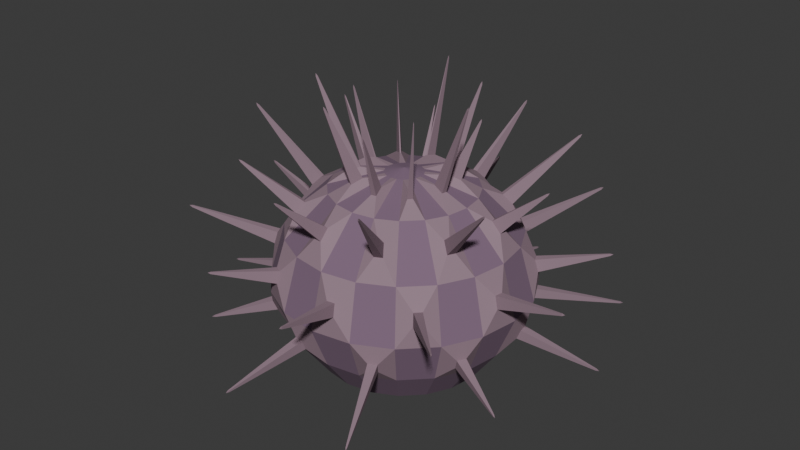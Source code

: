 # Source: source.blend  (saved by Blender 4.3.34; exported with 4.5.12 LTS)
import bpy
from mathutils import Matrix  # noqa: F401  (used for matrix-valued properties, if any)

bpy.ops.wm.read_factory_settings(use_empty=True)
scene = bpy.context.scene
scene.name = 'Scene'

# ---- collections
col_collection = bpy.data.collections.new('Collection'); scene.collection.children.link(col_collection)

# ---- materials (node trees are filled in below, after node groups)
mat_testmutedplum = bpy.data.materials.new('TestMutedPlum')
mat_testmutedplum.diffuse_color = (0.21, 0.13, 0.2, 1.0)
mat_slenderspinesbrownplum = bpy.data.materials.new('SlenderSpinesBrownPlum')
mat_slenderspinesbrownplum.diffuse_color = (0.3, 0.2, 0.25, 1.0)
mat_oralundersidemuted = bpy.data.materials.new('OralUndersideMuted')
mat_oralundersidemuted.diffuse_color = (0.35, 0.25, 0.3, 1.0)
mat_smalloralcavitydark = bpy.data.materials.new('SmallOralCavityDark')
mat_smalloralcavitydark.diffuse_color = (0.075, 0.042, 0.063, 1.0)

# ---- material node trees
mat_testmutedplum.use_nodes = True; mat_testmutedplum.node_tree.nodes.clear()
_N = mat_testmutedplum.node_tree.nodes; _L = mat_testmutedplum.node_tree.links
n0 = _N.new('ShaderNodeBsdfPrincipled'); n0.name = 'Principled BSDF'; n0.location = (10, 300)
n0.inputs[0].default_value = (0.21, 0.13, 0.2, 1.0)
n0.inputs[2].default_value = 0.94
n1 = _N.new('ShaderNodeOutputMaterial'); n1.name = 'Material Output'; n1.location = (300, 300)
_L.new(n0.outputs[0], n1.inputs[0])
n1.is_active_output = True
mat_slenderspinesbrownplum.use_nodes = True; mat_slenderspinesbrownplum.node_tree.nodes.clear()
_N = mat_slenderspinesbrownplum.node_tree.nodes; _L = mat_slenderspinesbrownplum.node_tree.links
n0 = _N.new('ShaderNodeBsdfPrincipled'); n0.name = 'Principled BSDF'; n0.location = (10, 300)
n0.inputs[0].default_value = (0.3, 0.2, 0.25, 1.0)
n0.inputs[2].default_value = 0.91
n1 = _N.new('ShaderNodeOutputMaterial'); n1.name = 'Material Output'; n1.location = (300, 300)
_L.new(n0.outputs[0], n1.inputs[0])
n1.is_active_output = True
mat_oralundersidemuted.use_nodes = True; mat_oralundersidemuted.node_tree.nodes.clear()
_N = mat_oralundersidemuted.node_tree.nodes; _L = mat_oralundersidemuted.node_tree.links
n0 = _N.new('ShaderNodeBsdfPrincipled'); n0.name = 'Principled BSDF'; n0.location = (10, 300)
n0.inputs[0].default_value = (0.35, 0.25, 0.3, 1.0)
n0.inputs[2].default_value = 0.95
n1 = _N.new('ShaderNodeOutputMaterial'); n1.name = 'Material Output'; n1.location = (300, 300)
_L.new(n0.outputs[0], n1.inputs[0])
n1.is_active_output = True
mat_smalloralcavitydark.use_nodes = True; mat_smalloralcavitydark.node_tree.nodes.clear()
_N = mat_smalloralcavitydark.node_tree.nodes; _L = mat_smalloralcavitydark.node_tree.links
n0 = _N.new('ShaderNodeBsdfPrincipled'); n0.name = 'Principled BSDF'; n0.location = (10, 300)
n0.inputs[0].default_value = (0.075, 0.042, 0.063, 1.0)
n0.inputs[2].default_value = 0.97
n1 = _N.new('ShaderNodeOutputMaterial'); n1.name = 'Material Output'; n1.location = (300, 300)
_L.new(n0.outputs[0], n1.inputs[0])
n1.is_active_output = True

# ---- world
world_world = bpy.data.worlds.new('World'); scene.world = world_world
world_world.use_nodes = True; world_world.node_tree.nodes.clear()
_N = world_world.node_tree.nodes; _L = world_world.node_tree.links
n0 = _N.new('ShaderNodeOutputWorld'); n0.name = 'World Output'; n0.location = (300, 300)
n1 = _N.new('ShaderNodeBackground'); n1.name = 'Background'; n1.location = (10, 300)
n1.inputs[0].default_value = (0.05088, 0.05088, 0.05088, 1.0)
_L.new(n1.outputs[0], n0.inputs[0])
n0.is_active_output = True
world_world.color = (0.05088, 0.05088, 0.05088)
world_world.sun_shadow_jitter_overblur = 0.0

# ---- meshes
me_wholeroundedtestoralrecessandradialspines = bpy.data.meshes.new('WholeRoundedTestOralRecessAndRadialSpines')
me_wholeroundedtestoralrecessandradialspines.from_pydata([(0.1209, 0.003784, 0.0), (0.1155, 0.03778, 0.0), (0.2201, 0.07177, 0.025), (0.2309, 0.003784, 0.025), (0.09985, 0.06844, 0.0), (0.1888, 0.1331, 0.025), (0.07552, 0.09278, 0.0), (0.1402, 0.1818, 0.025), (0.04485, 0.1084, 0.0), (0.07884, 0.213, 0.025), (0.01086, 0.1138, 0.0), (0.01086, 0.2238, 0.025), (-0.02313, 0.1084, 0.0), (-0.05712, 0.213, 0.025), (-0.0538, 0.09278, 0.0), (-0.1185, 0.1818, 0.025), (-0.07813, 0.06844, 0.0), (-0.1671, 0.1331, 0.025), (-0.09376, 0.03778, 0.0), (-0.1984, 0.07177, 0.025), (-0.09914, 0.003784, 0.0), (-0.2091, 0.003784, 0.025), (-0.09376, -0.03021, 0.0), (-0.1984, -0.0642, 0.025), (-0.07813, -0.06087, 0.0), (-0.1671, -0.1255, 0.025), (-0.0538, -0.08521, 0.0), (-0.1185, -0.1742, 0.025), (-0.02313, -0.1008, 0.0), (-0.05712, -0.2054, 0.025), (0.01086, -0.1062, 0.0), (0.01086, -0.2162, 0.025), (0.04485, -0.1008, 0.0), (0.07884, -0.2054, 0.025), (0.07552, -0.08521, 0.0), (0.1402, -0.1742, 0.025), (0.09985, -0.06087, 0.0), (0.1888, -0.1255, 0.025), (0.1155, -0.03021, 0.0), (0.2201, -0.0642, 0.025), (0.2867, 0.0934, 0.12), (0.3009, 0.003784, 0.12), (0.2455, 0.1742, 0.12), (0.1813, 0.2384, 0.12), (0.1005, 0.2796, 0.12), (0.01086, 0.2938, 0.12), (-0.07875, 0.2796, 0.12), (-0.1596, 0.2384, 0.12), (-0.2238, 0.1742, 0.12), (-0.2649, 0.0934, 0.12), (-0.2791, 0.003784, 0.12), (-0.2649, -0.08583, 0.12), (-0.2238, -0.1667, 0.12), (-0.1596, -0.2308, 0.12), (-0.07875, -0.272, 0.12), (0.01086, -0.2862, 0.12), (0.1005, -0.272, 0.12), (0.1813, -0.2308, 0.12), (0.2455, -0.1667, 0.12), (0.2867, -0.08583, 0.12), (0.3284, 0.06463, 0.1627), (0.3316, 0.04402, 0.1627), (0.3342, 0.1089, 0.24), (0.3393, 0.06819, 0.1903), (0.3509, 0.003784, 0.24), (0.3431, 0.04402, 0.1903), (0.4642, 0.08018, 0.1441), (0.4656, 0.07122, 0.1441), (0.469, 0.08173, 0.1561), (0.4706, 0.07122, 0.1561), (0.5302, 0.08765, 0.1352), (0.5307, 0.08451, 0.1352), (0.5319, 0.08819, 0.1394), (0.5325, 0.08451, 0.1394), (0.5391, 0.08744, 0.1357), (0.2859, 0.2036, 0.24), (0.2319, 0.2396, 0.1627), (0.2467, 0.2249, 0.1627), (0.2107, 0.2789, 0.24), (0.2387, 0.2489, 0.1903), (0.256, 0.2316, 0.1903), (0.3538, 0.3532, 0.1382), (0.3603, 0.3468, 0.1382), (0.3568, 0.3572, 0.1502), (0.3643, 0.3497, 0.1502), (0.4119, 0.4071, 0.1267), (0.4141, 0.4048, 0.1267), (0.4129, 0.4085, 0.1309), (0.4156, 0.4058, 0.1309), (0.4192, 0.4121, 0.1273), (0.1159, 0.3271, 0.24), (0.0511, 0.3245, 0.1627), (0.07171, 0.3213, 0.1627), (0.01086, 0.3438, 0.24), (0.0511, 0.336, 0.1903), (0.07526, 0.3322, 0.1903), (0.0759, 0.4434, 0.1471), (0.08486, 0.442, 0.1471), (0.0759, 0.4484, 0.1591), (0.08641, 0.4468, 0.1591), (0.08817, 0.502, 0.1395), (0.0913, 0.5015, 0.1395), (0.08817, 0.5038, 0.1437), (0.09184, 0.5032, 0.1437), (0.0911, 0.5104, 0.14), (-0.0942, 0.3271, 0.24), (-0.1451, 0.2869, 0.1627), (-0.1265, 0.2964, 0.1627), (-0.189, 0.2789, 0.24), (-0.1519, 0.2962, 0.1903), (-0.1301, 0.3073, 0.1903), (-0.1919, 0.3917, 0.1484), (-0.1838, 0.3958, 0.1484), (-0.1948, 0.3958, 0.1604), (-0.1854, 0.4006, 0.1604), (-0.2151, 0.4438, 0.1414), (-0.2123, 0.4452, 0.1414), (-0.2161, 0.4452, 0.1456), (-0.2128, 0.4469, 0.1456), (-0.2176, 0.4522, 0.1419), (-0.2642, 0.2036, 0.24), (-0.2818, 0.1412, 0.1627), (-0.2723, 0.1598, 0.1627), (-0.3125, 0.1089, 0.24), (-0.2927, 0.1447, 0.1903), (-0.2816, 0.1665, 0.1903), (-0.4245, 0.2205, 0.1388), (-0.4204, 0.2286, 0.1388), (-0.4293, 0.2221, 0.1508), (-0.4244, 0.2315, 0.1508), (-0.4924, 0.2585, 0.1276), (-0.491, 0.2613, 0.1276), (-0.4941, 0.259, 0.1318), (-0.4924, 0.2623, 0.1318), (-0.4995, 0.2638, 0.1282), (-0.3291, 0.003784, 0.24), (-0.3066, -0.05707, 0.1627), (-0.3099, -0.03645, 0.1627), (-0.3125, -0.1013, 0.24), (-0.3176, -0.06062, 0.1903), (-0.3214, -0.03645, 0.1903), (-0.4508, -0.07392, 0.1424), (-0.4522, -0.06496, 0.1424), (-0.4555, -0.07547, 0.1544), (-0.4572, -0.06496, 0.1544), (-0.5203, -0.08195, 0.1328), (-0.5208, -0.07882, 0.1328), (-0.522, -0.08249, 0.137), (-0.5226, -0.07882, 0.137), (-0.5292, -0.08175, 0.1333), (-0.2642, -0.1961, 0.24), (-0.2102, -0.2321, 0.1627), (-0.225, -0.2173, 0.1627), (-0.189, -0.2713, 0.24), (-0.217, -0.2414, 0.1903), (-0.2343, -0.2241, 0.1903), (-0.2892, -0.3026, 0.1502), (-0.2956, -0.2962, 0.1502), (-0.2921, -0.3067, 0.1622), (-0.2996, -0.2992, 0.1622), (-0.3288, -0.3381, 0.1439), (-0.331, -0.3359, 0.1439), (-0.3298, -0.3395, 0.1481), (-0.3325, -0.3369, 0.1481), (-0.3361, -0.3432, 0.1445), (-0.0942, -0.3196, 0.24), (-0.02938, -0.317, 0.1627), (-0.04999, -0.3137, 0.1627), (0.01086, -0.3362, 0.24), (-0.02938, -0.3285, 0.1903), (-0.05354, -0.3246, 0.1903), (-0.05774, -0.4583, 0.1426), (-0.0667, -0.4569, 0.1426), (-0.05774, -0.4633, 0.1546), (-0.06825, -0.4617, 0.1546), (-0.07153, -0.5266, 0.1331), (-0.07467, -0.5261, 0.1331), (-0.07153, -0.5283, 0.1373), (-0.07521, -0.5277, 0.1373), (-0.07446, -0.5349, 0.1336), (0.1159, -0.3196, 0.24), (0.1668, -0.2794, 0.1627), (0.1482, -0.2888, 0.1627), (0.2107, -0.2713, 0.24), (0.1736, -0.2887, 0.1903), (0.1518, -0.2998, 0.1903), (0.2359, -0.4279, 0.1387), (0.2278, -0.432, 0.1387), (0.2388, -0.4319, 0.1507), (0.2294, -0.4368, 0.1507), (0.2687, -0.4987, 0.1275), (0.2658, -0.5001, 0.1275), (0.2697, -0.5001, 0.1317), (0.2664, -0.5018, 0.1317), (0.2712, -0.5072, 0.1281), (0.2859, -0.1961, 0.24), (0.3035, -0.1336, 0.1627), (0.294, -0.1522, 0.1627), (0.3342, -0.1013, 0.24), (0.3144, -0.1372, 0.1903), (0.3033, -0.159, 0.1903), (0.4035, -0.1912, 0.1483), (0.3994, -0.1993, 0.1483), (0.4083, -0.1927, 0.1603), (0.4035, -0.2022, 0.1603), (0.4532, -0.2198, 0.1412), (0.4517, -0.2226, 0.1412), (0.4548, -0.2203, 0.1454), (0.4531, -0.2237, 0.1454), (0.4602, -0.2252, 0.1418), (0.2962, 0.09649, 0.38), (0.3109, 0.003784, 0.38), (0.3065, 0.1681, 0.2985), (0.3176, 0.1463, 0.2985), (0.2536, 0.1801, 0.38), (0.299, 0.1627, 0.3307), (0.3088, 0.1435, 0.3307), (0.4103, 0.2133, 0.3383), (0.4151, 0.2038, 0.3383), (0.407, 0.2109, 0.3523), (0.4113, 0.2025, 0.3523), (0.4614, 0.2355, 0.358), (0.4631, 0.2321, 0.358), (0.4603, 0.2346, 0.3629), (0.4618, 0.2317, 0.3629), (0.4686, 0.237, 0.3625), (0.1872, 0.2465, 0.38), (0.1534, 0.3105, 0.2985), (0.1752, 0.2994, 0.2985), (0.1036, 0.2891, 0.38), (0.1506, 0.3017, 0.3307), (0.1698, 0.2919, 0.3307), (0.2313, 0.4482, 0.3503), (0.2408, 0.4433, 0.3503), (0.2301, 0.4444, 0.3643), (0.2384, 0.4401, 0.3643), (0.2684, 0.5134, 0.3751), (0.2718, 0.5117, 0.3751), (0.268, 0.5121, 0.38), (0.2709, 0.5106, 0.38), (0.2733, 0.5189, 0.3796), (0.01086, 0.3038, 0.38), (-0.0541, 0.3357, 0.2985), (-0.02993, 0.3395, 0.2985), (-0.08184, 0.2891, 0.38), (-0.05125, 0.327, 0.3307), (-0.02993, 0.3303, 0.3307), (-0.06757, 0.465, 0.3428), (-0.05707, 0.4667, 0.3428), (-0.06634, 0.4612, 0.3568), (-0.05707, 0.4627, 0.3568), (-0.074, 0.5277, 0.3644), (-0.07032, 0.5283, 0.3644), (-0.07357, 0.5264, 0.3693), (-0.07032, 0.5269, 0.3693), (-0.07326, 0.5349, 0.3689), (-0.1655, 0.2465, 0.38), (-0.2368, 0.2341, 0.2985), (-0.2195, 0.2514, 0.2985), (-0.2318, 0.1801, 0.38), (-0.2293, 0.2287, 0.3307), (-0.2141, 0.244, 0.3307), (-0.3021, 0.3092, 0.3347), (-0.2945, 0.3167, 0.3347), (-0.2988, 0.3068, 0.3487), (-0.2922, 0.3135, 0.3487), (-0.3348, 0.3468, 0.3528), (-0.3322, 0.3495, 0.3528), (-0.3337, 0.346, 0.3577), (-0.3314, 0.3483, 0.3577), (-0.3385, 0.3531, 0.3573), (-0.2745, 0.09649, 0.38), (-0.3249, 0.04458, 0.2985), (-0.3211, 0.06874, 0.2985), (-0.2891, 0.003784, 0.38), (-0.3157, 0.04458, 0.3307), (-0.3123, 0.0659, 0.3307), (-0.4652, 0.0738, 0.3463), (-0.4635, 0.0843, 0.3463), (-0.4612, 0.0738, 0.3603), (-0.4597, 0.08307, 0.3603), (-0.5324, 0.08794, 0.3695), (-0.5318, 0.09162, 0.3695), (-0.531, 0.08794, 0.3744), (-0.5305, 0.09119, 0.3744), (-0.5391, 0.09088, 0.374), (-0.2745, -0.08892, 0.38), (-0.2847, -0.1606, 0.2985), (-0.2959, -0.1388, 0.2985), (-0.2318, -0.1726, 0.38), (-0.2773, -0.1552, 0.3307), (-0.2871, -0.1359, 0.3307), (-0.4226, -0.2231, 0.3485), (-0.4274, -0.2136, 0.3485), (-0.4194, -0.2207, 0.3625), (-0.4236, -0.2123, 0.3625), (-0.4884, -0.2527, 0.3725), (-0.4901, -0.2494, 0.3725), (-0.4873, -0.2519, 0.3774), (-0.4888, -0.2489, 0.3774), (-0.4955, -0.2542, 0.377), (-0.1655, -0.2389, 0.38), (-0.1317, -0.3029, 0.2985), (-0.1535, -0.2918, 0.2985), (-0.08184, -0.2815, 0.38), (-0.1288, -0.2942, 0.3307), (-0.1481, -0.2844, 0.3307), (-0.1847, -0.3917, 0.3357), (-0.1942, -0.3869, 0.3357), (-0.1834, -0.3879, 0.3497), (-0.1918, -0.3836, 0.3497), (-0.2111, -0.436, 0.3543), (-0.2145, -0.4343, 0.3543), (-0.2107, -0.4347, 0.3592), (-0.2136, -0.4332, 0.3592), (-0.216, -0.4414, 0.3588), (0.01086, -0.2962, 0.38), (0.07582, -0.3281, 0.2985), (0.05165, -0.332, 0.2985), (0.1036, -0.2815, 0.38), (0.07298, -0.3194, 0.3307), (0.05165, -0.3228, 0.3307), (0.08771, -0.4474, 0.3401), (0.07721, -0.4491, 0.3401), (0.08648, -0.4436, 0.3541), (0.07721, -0.4451, 0.3541), (0.09346, -0.5058, 0.3606), (0.08979, -0.5064, 0.3606), (0.09303, -0.5045, 0.3655), (0.08979, -0.505, 0.3655), (0.09273, -0.5131, 0.3651), (0.1872, -0.2389, 0.38), (0.2585, -0.2266, 0.2985), (0.2412, -0.2439, 0.2985), (0.2536, -0.1726, 0.38), (0.2511, -0.2212, 0.3307), (0.2358, -0.2364, 0.3307), (0.3663, -0.3441, 0.3506), (0.3587, -0.3516, 0.3506), (0.363, -0.3417, 0.3646), (0.3564, -0.3484, 0.3646), (0.4172, -0.3999, 0.3756), (0.4146, -0.4026, 0.3756), (0.4161, -0.3991, 0.3805), (0.4138, -0.4014, 0.3805), (0.4209, -0.4062, 0.3801), (0.2962, -0.08892, 0.38), (0.3466, -0.03701, 0.2985), (0.3428, -0.06117, 0.2985), (0.3374, -0.03701, 0.3307), (0.334, -0.05833, 0.3307), (0.4665, -0.06299, 0.3408), (0.4648, -0.0735, 0.3408), (0.4625, -0.06299, 0.3548), (0.461, -0.07226, 0.3548), (0.5249, -0.07575, 0.3616), (0.5244, -0.07943, 0.3616), (0.5235, -0.07575, 0.3665), (0.523, -0.079, 0.3665), (0.5316, -0.07869, 0.3661), (0.2736, 0.05632, 0.4346), (0.2769, 0.035, 0.4346), (0.1916, 0.0625, 0.49), (0.2495, 0.0485, 0.4599), (0.2009, 0.003784, 0.49), (0.2516, 0.035, 0.4599), (0.3458, 0.06158, 0.5151), (0.3472, 0.05231, 0.5151), (0.3353, 0.05818, 0.5261), (0.3362, 0.05231, 0.5261), (0.3819, 0.06421, 0.5553), (0.3824, 0.06097, 0.5553), (0.3782, 0.06302, 0.5591), (0.3786, 0.06097, 0.5591), (0.3861, 0.06321, 0.5627), (0.1646, 0.1155, 0.49), (0.1925, 0.2007, 0.4346), (0.2078, 0.1854, 0.4346), (0.1225, 0.1575, 0.49), (0.1776, 0.1802, 0.4599), (0.1873, 0.1706, 0.4599), (0.2733, 0.2729, 0.5484), (0.28, 0.2662, 0.5484), (0.2668, 0.264, 0.5594), (0.2711, 0.2598, 0.5594), (0.3119, 0.3071, 0.6029), (0.3142, 0.3048, 0.6029), (0.3096, 0.304, 0.6068), (0.3111, 0.3026, 0.6068), (0.3159, 0.3088, 0.6103), (0.06957, 0.1845, 0.49), (0.04208, 0.2699, 0.4346), (0.0634, 0.2665, 0.4346), (0.01086, 0.1938, 0.49), (0.04208, 0.2446, 0.4599), (0.05558, 0.2424, 0.4599), (0.06459, 0.373, 0.5459), (0.07386, 0.3716, 0.5459), (0.06459, 0.362, 0.5569), (0.07046, 0.3611, 0.5569), (0.07548, 0.4223, 0.5993), (0.07873, 0.4218, 0.5993), (0.07548, 0.4184, 0.6031), (0.07754, 0.4181, 0.6031), (0.07772, 0.4259, 0.6067), (-0.04785, 0.1845, 0.49), (-0.1203, 0.2374, 0.4346), (-0.101, 0.2472, 0.4346), (-0.1008, 0.1575, 0.49), (-0.1054, 0.2169, 0.4599), (-0.09323, 0.2231, 0.4599), (-0.147, 0.3033, 0.5138), (-0.1386, 0.3075, 0.5138), (-0.1405, 0.2944, 0.5248), (-0.1352, 0.2971, 0.5248), (-0.1604, 0.3363, 0.5535), (-0.1575, 0.3378, 0.5535), (-0.1581, 0.3332, 0.5574), (-0.1563, 0.3341, 0.5574), (-0.1607, 0.3406, 0.5609), (-0.1429, 0.1155, 0.49), (-0.2326, 0.1157, 0.4346), (-0.2227, 0.1349, 0.4346), (-0.1698, 0.0625, 0.49), (-0.2085, 0.1079, 0.4599), (-0.2023, 0.1201, 0.4599), (-0.3111, 0.1626, 0.5328), (-0.3069, 0.1709, 0.5328), (-0.3007, 0.1592, 0.5438), (-0.298, 0.1645, 0.5438), (-0.3492, 0.1854, 0.5806), (-0.3477, 0.1883, 0.5806), (-0.3455, 0.1842, 0.5845), (-0.3446, 0.1861, 0.5845), (-0.352, 0.1887, 0.588), (-0.1791, 0.003784, 0.49), (-0.2518, -0.04875, 0.4346), (-0.2552, -0.02743, 0.4346), (-0.1698, -0.05493, 0.49), (-0.2278, -0.04093, 0.4599), (-0.2299, -0.02743, 0.4599), (-0.3668, -0.06078, 0.5551), (-0.3683, -0.05151, 0.5551), (-0.3563, -0.05738, 0.5661), (-0.3573, -0.05151, 0.5661), (-0.4212, -0.06631, 0.6125), (-0.4217, -0.06307, 0.6125), (-0.4175, -0.06512, 0.6164), (-0.4179, -0.06307, 0.6164), (-0.4254, -0.06531, 0.6199), (-0.1429, -0.1079, 0.49), (-0.1708, -0.1931, 0.4346), (-0.1861, -0.1779, 0.4346), (-0.1008, -0.1499, 0.49), (-0.1559, -0.1727, 0.4599), (-0.1656, -0.163, 0.4599), (-0.2335, -0.2472, 0.5247), (-0.2401, -0.2406, 0.5247), (-0.227, -0.2383, 0.5357), (-0.2312, -0.2341, 0.5357), (-0.2643, -0.2737, 0.5691), (-0.2666, -0.2714, 0.5691), (-0.262, -0.2706, 0.5729), (-0.2635, -0.2691, 0.5729), (-0.2683, -0.2754, 0.5764), (-0.04785, -0.1769, 0.49), (-0.02035, -0.2623, 0.4346), (-0.04168, -0.2589, 0.4346), (0.01086, -0.1862, 0.49), (-0.02035, -0.237, 0.4599), (-0.03386, -0.2349, 0.4599), (-0.03816, -0.3357, 0.518), (-0.04743, -0.3342, 0.518), (-0.03816, -0.3247, 0.529), (-0.04403, -0.3238, 0.529), (-0.04702, -0.3722, 0.5594), (-0.05027, -0.3717, 0.5594), (-0.04702, -0.3683, 0.5633), (-0.04908, -0.368, 0.5633), (-0.04927, -0.3759, 0.5668), (0.06957, -0.1769, 0.49), (0.142, -0.2298, 0.4346), (0.1228, -0.2396, 0.4346), (0.1225, -0.1499, 0.49), (0.1271, -0.2094, 0.4599), (0.115, -0.2156, 0.4599), (0.1874, -0.3323, 0.5518), (0.179, -0.3365, 0.5518), (0.1809, -0.3234, 0.5628), (0.1756, -0.3261, 0.5628), (0.2087, -0.381, 0.6078), (0.2058, -0.3825, 0.6078), (0.2065, -0.3779, 0.6117), (0.2046, -0.3788, 0.6117), (0.2091, -0.3853, 0.6152), (0.1646, -0.1079, 0.49), (0.2543, -0.1081, 0.4346), (0.2445, -0.1274, 0.4346), (0.1916, -0.05493, 0.49), (0.2302, -0.1003, 0.4599), (0.224, -0.1125, 0.4599), (0.3409, -0.1591, 0.5412), (0.3367, -0.1675, 0.5412), (0.3305, -0.1557, 0.5522), (0.3278, -0.161, 0.5522), (0.3825, -0.1837, 0.5926), (0.381, -0.1867, 0.5926), (0.3788, -0.1825, 0.5965), (0.3779, -0.1844, 0.5965), (0.3853, -0.187, 0.6), (0.05841, 0.01924, 0.53), (0.06086, 0.003784, 0.53), (0.1333, 0.07384, 0.5222), (0.1395, 0.06166, 0.5222), (0.05131, 0.03317, 0.53), (0.1072, 0.05491, 0.5314), (0.1089, 0.05171, 0.5314), (0.1605, 0.08337, 0.6224), (0.1632, 0.07807, 0.6224), (0.1492, 0.07514, 0.6264), (0.1499, 0.07375, 0.6264), (0.1742, 0.08817, 0.6728), (0.1751, 0.08632, 0.6728), (0.1702, 0.08529, 0.6742), (0.1705, 0.08481, 0.6742), (0.1751, 0.08745, 0.6809), (0.04025, 0.04424, 0.53), (0.06873, 0.1324, 0.5222), (0.08091, 0.1262, 0.5222), (0.02631, 0.05134, 0.53), (0.05878, 0.1018, 0.5314), (0.06199, 0.1002, 0.5314), (0.0912, 0.168, 0.657), (0.09649, 0.1653, 0.657), (0.08687, 0.1547, 0.661), (0.08826, 0.154, 0.661), (0.102, 0.185, 0.7222), (0.1039, 0.1841, 0.7222), (0.1005, 0.1804, 0.7236), (0.101, 0.1801, 0.7236), (0.1032, 0.1849, 0.7304), (0.01086, 0.05378, 0.53), (-0.01793, 0.1419, 0.5222), (-0.004427, 0.144, 0.5222), (-0.00459, 0.05134, 0.53), (-0.00798, 0.1112, 0.5314), (-0.004427, 0.1118, 0.5314), (-0.02195, 0.1919, 0.6783), (-0.01608, 0.1929, 0.6783), (-0.01762, 0.1786, 0.6823), (-0.01608, 0.1789, 0.6823), (-0.02373, 0.2156, 0.7526), (-0.02168, 0.2159, 0.7526), (-0.02222, 0.2109, 0.754), (-0.02168, 0.211, 0.754), (-0.02278, 0.2162, 0.7608), (-0.01853, 0.04424, 0.53), (-0.0936, 0.09857, 0.5222), (-0.08393, 0.1082, 0.5222), (-0.02959, 0.03317, 0.53), (-0.06755, 0.07965, 0.5314), (-0.065, 0.08219, 0.5314), (-0.1139, 0.1243, 0.6328), (-0.1097, 0.1285, 0.6328), (-0.1026, 0.1161, 0.6368), (-0.1015, 0.1172, 0.6368), (-0.1239, 0.1371, 0.6876), (-0.1224, 0.1385, 0.6876), (-0.1199, 0.1342, 0.689), (-0.1196, 0.1346, 0.689), (-0.1235, 0.1381, 0.6957), (-0.03669, 0.01924, 0.53), (-0.1294, 0.01907, 0.5222), (-0.1272, 0.03258, 0.5222), (-0.03914, 0.003784, 0.53), (-0.09716, 0.01907, 0.5314), (-0.0966, 0.02263, 0.5314), (-0.1617, 0.02811, 0.6348), (-0.1608, 0.03398, 0.6348), (-0.1477, 0.02811, 0.6388), (-0.1475, 0.02965, 0.6388), (-0.1776, 0.03258, 0.6905), (-0.1773, 0.03464, 0.6905), (-0.1727, 0.03258, 0.6919), (-0.1726, 0.03313, 0.6919), (-0.1779, 0.03368, 0.6987), (-0.03669, -0.01167, 0.53), (-0.1116, -0.06627, 0.5222), (-0.1178, -0.05409, 0.5222), (-0.02959, -0.0256, 0.53), (-0.08552, -0.04734, 0.5314), (-0.08715, -0.04414, 0.5314), (-0.1583, -0.08574, 0.6793), (-0.161, -0.08044, 0.6793), (-0.147, -0.07751, 0.6833), (-0.1477, -0.07612, 0.6833), (-0.1803, -0.0948, 0.754), (-0.1813, -0.09295, 0.754), (-0.1764, -0.09192, 0.7554), (-0.1766, -0.09144, 0.7554), (-0.1812, -0.09408, 0.7622), (-0.01853, -0.03667, 0.53), (-0.04701, -0.1249, 0.5222), (-0.05919, -0.1186, 0.5222), (-0.00459, -0.04377, 0.53), (-0.03706, -0.09423, 0.5314), (-0.04027, -0.09259, 0.5314), (-0.06903, -0.1595, 0.6545), (-0.07432, -0.1569, 0.6545), (-0.0647, -0.1462, 0.6585), (-0.06609, -0.1455, 0.6585), (-0.07967, -0.1762, 0.7185), (-0.08153, -0.1752, 0.7185), (-0.07816, -0.1715, 0.7199), (-0.07865, -0.1713, 0.7199), (-0.08081, -0.1761, 0.7267), (0.01086, -0.04622, 0.53), (0.03965, -0.1343, 0.5222), (0.02615, -0.1364, 0.5222), (0.02631, -0.04377, 0.53), (0.0297, -0.1037, 0.5314), (0.02615, -0.1042, 0.5314), (0.04033, -0.1632, 0.6227), (0.03445, -0.1642, 0.6227), (0.036, -0.1499, 0.6267), (0.03445, -0.1502, 0.6267), (0.04067, -0.1778, 0.6732), (0.03862, -0.1781, 0.6732), (0.03916, -0.1731, 0.6746), (0.03862, -0.1732, 0.6746), (0.03972, -0.1784, 0.6814), (0.04025, -0.03667, 0.53), (0.1153, -0.09101, 0.5222), (0.1057, -0.1007, 0.5222), (0.05131, -0.0256, 0.53), (0.08927, -0.07208, 0.5314), (0.08672, -0.07462, 0.5314), (0.1441, -0.1252, 0.6638), (0.1399, -0.1294, 0.6638), (0.1327, -0.117, 0.6678), (0.1316, -0.1181, 0.6678), (0.1577, -0.1416, 0.7319), (0.1562, -0.1431, 0.7319), (0.1537, -0.1387, 0.7333), (0.1533, -0.1391, 0.7333), (0.1573, -0.1426, 0.7401), (0.05841, -0.01167, 0.53), (0.1511, -0.0115, 0.5222), (0.1489, -0.02501, 0.5222), (0.1189, -0.0115, 0.5314), (0.1183, -0.01506, 0.5314), (0.1985, -0.02293, 0.6745), (0.1976, -0.0288, 0.6745), (0.1845, -0.02293, 0.6785), (0.1843, -0.02447, 0.6785), (0.2209, -0.02843, 0.7472), (0.2206, -0.03048, 0.7472), (0.216, -0.02843, 0.7486), (0.2159, -0.02897, 0.7486), (0.2212, -0.02953, 0.7553), (0.01086, 0.003784, 0.54), (0.06586, 0.003784, 0.0), (0.06317, 0.02078, 0.0), (0.05586, 0.003784, 0.04), (0.05366, 0.01769, 0.04), (0.01086, 0.003784, 0.04), (0.05536, 0.03611, 0.0), (0.04727, 0.03023, 0.04), (0.04319, 0.04828, 0.0), (0.03731, 0.04019, 0.04), (0.02786, 0.05609, 0.0), (0.02477, 0.04658, 0.04), (0.01086, 0.05878, 0.0), (0.01086, 0.04878, 0.04), (-0.006135, 0.05609, 0.0), (-0.003045, 0.04658, 0.04), (-0.02147, 0.04828, 0.0), (-0.01559, 0.04019, 0.04), (-0.03363, 0.03611, 0.0), (-0.02554, 0.03023, 0.04), (-0.04145, 0.02078, 0.0), (-0.03194, 0.01769, 0.04), (-0.04414, 0.003784, 0.0), (-0.03414, 0.003784, 0.04), (-0.04145, -0.01321, 0.0), (-0.03194, -0.01012, 0.04), (-0.03363, -0.02854, 0.0), (-0.02554, -0.02267, 0.04), (-0.02147, -0.04071, 0.0), (-0.01559, -0.03262, 0.04), (-0.006135, -0.04852, 0.0), (-0.003045, -0.03901, 0.04), (0.01086, -0.05122, 0.0), (0.01086, -0.04122, 0.04), (0.02786, -0.04852, 0.0), (0.02477, -0.03901, 0.04), (0.04319, -0.04071, 0.0), (0.03731, -0.03262, 0.04), (0.05536, -0.02854, 0.0), (0.04727, -0.02267, 0.04), (0.06317, -0.01321, 0.0), (0.05366, -0.01012, 0.04)], [], [(0, 1, 2), (0, 2, 3), (1, 4, 5), (1, 5, 2), (4, 6, 7), (4, 7, 5), (6, 8, 9), (6, 9, 7), (8, 10, 11), (8, 11, 9), (10, 12, 13), (10, 13, 11), (12, 14, 15), (12, 15, 13), (14, 16, 17), (14, 17, 15), (16, 18, 19), (16, 19, 17), (18, 20, 21), (18, 21, 19), (20, 22, 23), (20, 23, 21), (22, 24, 25), (22, 25, 23), (24, 26, 27), (24, 27, 25), (26, 28, 29), (26, 29, 27), (28, 30, 31), (28, 31, 29), (30, 32, 33), (30, 33, 31), (32, 34, 35), (32, 35, 33), (34, 36, 37), (34, 37, 35), (36, 38, 39), (36, 39, 37), (38, 0, 3), (38, 3, 39), (3, 2, 40), (3, 40, 41), (2, 5, 42), (2, 42, 40), (5, 7, 43), (5, 43, 42), (7, 9, 44), (7, 44, 43), (9, 11, 45), (9, 45, 44), (11, 13, 46), (11, 46, 45), (13, 15, 47), (13, 47, 46), (15, 17, 48), (15, 48, 47), (17, 19, 49), (17, 49, 48), (19, 21, 50), (19, 50, 49), (21, 23, 51), (21, 51, 50), (23, 25, 52), (23, 52, 51), (25, 27, 53), (25, 53, 52), (27, 29, 54), (27, 54, 53), (29, 31, 55), (29, 55, 54), (31, 33, 56), (31, 56, 55), (33, 35, 57), (33, 57, 56), (35, 37, 58), (35, 58, 57), (37, 39, 59), (37, 59, 58), (39, 3, 41), (39, 41, 59), (41, 40, 60), (41, 60, 61), (40, 62, 63), (40, 63, 60), (62, 64, 65), (62, 65, 63), (64, 41, 61), (64, 61, 65), (61, 60, 66), (61, 66, 67), (60, 63, 68), (60, 68, 66), (63, 65, 69), (63, 69, 68), (65, 61, 67), (65, 67, 69), (67, 66, 70), (67, 70, 71), (66, 68, 72), (66, 72, 70), (68, 69, 73), (68, 73, 72), (69, 67, 71), (69, 71, 73), (71, 70, 74), (70, 72, 74), (72, 73, 74), (73, 71, 74), (40, 42, 75), (40, 75, 62), (42, 43, 76), (42, 76, 77), (43, 78, 79), (43, 79, 76), (78, 75, 80), (78, 80, 79), (75, 42, 77), (75, 77, 80), (77, 76, 81), (77, 81, 82), (76, 79, 83), (76, 83, 81), (79, 80, 84), (79, 84, 83), (80, 77, 82), (80, 82, 84), (82, 81, 85), (82, 85, 86), (81, 83, 87), (81, 87, 85), (83, 84, 88), (83, 88, 87), (84, 82, 86), (84, 86, 88), (86, 85, 89), (85, 87, 89), (87, 88, 89), (88, 86, 89), (43, 44, 90), (43, 90, 78), (44, 45, 91), (44, 91, 92), (45, 93, 94), (45, 94, 91), (93, 90, 95), (93, 95, 94), (90, 44, 92), (90, 92, 95), (92, 91, 96), (92, 96, 97), (91, 94, 98), (91, 98, 96), (94, 95, 99), (94, 99, 98), (95, 92, 97), (95, 97, 99), (97, 96, 100), (97, 100, 101), (96, 98, 102), (96, 102, 100), (98, 99, 103), (98, 103, 102), (99, 97, 101), (99, 101, 103), (101, 100, 104), (100, 102, 104), (102, 103, 104), (103, 101, 104), (45, 46, 105), (45, 105, 93), (46, 47, 106), (46, 106, 107), (47, 108, 109), (47, 109, 106), (108, 105, 110), (108, 110, 109), (105, 46, 107), (105, 107, 110), (107, 106, 111), (107, 111, 112), (106, 109, 113), (106, 113, 111), (109, 110, 114), (109, 114, 113), (110, 107, 112), (110, 112, 114), (112, 111, 115), (112, 115, 116), (111, 113, 117), (111, 117, 115), (113, 114, 118), (113, 118, 117), (114, 112, 116), (114, 116, 118), (116, 115, 119), (115, 117, 119), (117, 118, 119), (118, 116, 119), (47, 48, 120), (47, 120, 108), (48, 49, 121), (48, 121, 122), (49, 123, 124), (49, 124, 121), (123, 120, 125), (123, 125, 124), (120, 48, 122), (120, 122, 125), (122, 121, 126), (122, 126, 127), (121, 124, 128), (121, 128, 126), (124, 125, 129), (124, 129, 128), (125, 122, 127), (125, 127, 129), (127, 126, 130), (127, 130, 131), (126, 128, 132), (126, 132, 130), (128, 129, 133), (128, 133, 132), (129, 127, 131), (129, 131, 133), (131, 130, 134), (130, 132, 134), (132, 133, 134), (133, 131, 134), (49, 50, 135), (49, 135, 123), (50, 51, 136), (50, 136, 137), (51, 138, 139), (51, 139, 136), (138, 135, 140), (138, 140, 139), (135, 50, 137), (135, 137, 140), (137, 136, 141), (137, 141, 142), (136, 139, 143), (136, 143, 141), (139, 140, 144), (139, 144, 143), (140, 137, 142), (140, 142, 144), (142, 141, 145), (142, 145, 146), (141, 143, 147), (141, 147, 145), (143, 144, 148), (143, 148, 147), (144, 142, 146), (144, 146, 148), (146, 145, 149), (145, 147, 149), (147, 148, 149), (148, 146, 149), (51, 52, 150), (51, 150, 138), (52, 53, 151), (52, 151, 152), (53, 153, 154), (53, 154, 151), (153, 150, 155), (153, 155, 154), (150, 52, 152), (150, 152, 155), (152, 151, 156), (152, 156, 157), (151, 154, 158), (151, 158, 156), (154, 155, 159), (154, 159, 158), (155, 152, 157), (155, 157, 159), (157, 156, 160), (157, 160, 161), (156, 158, 162), (156, 162, 160), (158, 159, 163), (158, 163, 162), (159, 157, 161), (159, 161, 163), (161, 160, 164), (160, 162, 164), (162, 163, 164), (163, 161, 164), (53, 54, 165), (53, 165, 153), (54, 55, 166), (54, 166, 167), (55, 168, 169), (55, 169, 166), (168, 165, 170), (168, 170, 169), (165, 54, 167), (165, 167, 170), (167, 166, 171), (167, 171, 172), (166, 169, 173), (166, 173, 171), (169, 170, 174), (169, 174, 173), (170, 167, 172), (170, 172, 174), (172, 171, 175), (172, 175, 176), (171, 173, 177), (171, 177, 175), (173, 174, 178), (173, 178, 177), (174, 172, 176), (174, 176, 178), (176, 175, 179), (175, 177, 179), (177, 178, 179), (178, 176, 179), (55, 56, 180), (55, 180, 168), (56, 57, 181), (56, 181, 182), (57, 183, 184), (57, 184, 181), (183, 180, 185), (183, 185, 184), (180, 56, 182), (180, 182, 185), (182, 181, 186), (182, 186, 187), (181, 184, 188), (181, 188, 186), (184, 185, 189), (184, 189, 188), (185, 182, 187), (185, 187, 189), (187, 186, 190), (187, 190, 191), (186, 188, 192), (186, 192, 190), (188, 189, 193), (188, 193, 192), (189, 187, 191), (189, 191, 193), (191, 190, 194), (190, 192, 194), (192, 193, 194), (193, 191, 194), (57, 58, 195), (57, 195, 183), (58, 59, 196), (58, 196, 197), (59, 198, 199), (59, 199, 196), (198, 195, 200), (198, 200, 199), (195, 58, 197), (195, 197, 200), (197, 196, 201), (197, 201, 202), (196, 199, 203), (196, 203, 201), (199, 200, 204), (199, 204, 203), (200, 197, 202), (200, 202, 204), (202, 201, 205), (202, 205, 206), (201, 203, 207), (201, 207, 205), (203, 204, 208), (203, 208, 207), (204, 202, 206), (204, 206, 208), (206, 205, 209), (205, 207, 209), (207, 208, 209), (208, 206, 209), (59, 41, 64), (59, 64, 198), (64, 62, 210), (64, 210, 211), (62, 75, 212), (62, 212, 213), (75, 214, 215), (75, 215, 212), (214, 210, 216), (214, 216, 215), (210, 62, 213), (210, 213, 216), (213, 212, 217), (213, 217, 218), (212, 215, 219), (212, 219, 217), (215, 216, 220), (215, 220, 219), (216, 213, 218), (216, 218, 220), (218, 217, 221), (218, 221, 222), (217, 219, 223), (217, 223, 221), (219, 220, 224), (219, 224, 223), (220, 218, 222), (220, 222, 224), (222, 221, 225), (221, 223, 225), (223, 224, 225), (224, 222, 225), (75, 78, 226), (75, 226, 214), (78, 90, 227), (78, 227, 228), (90, 229, 230), (90, 230, 227), (229, 226, 231), (229, 231, 230), (226, 78, 228), (226, 228, 231), (228, 227, 232), (228, 232, 233), (227, 230, 234), (227, 234, 232), (230, 231, 235), (230, 235, 234), (231, 228, 233), (231, 233, 235), (233, 232, 236), (233, 236, 237), (232, 234, 238), (232, 238, 236), (234, 235, 239), (234, 239, 238), (235, 233, 237), (235, 237, 239), (237, 236, 240), (236, 238, 240), (238, 239, 240), (239, 237, 240), (90, 93, 241), (90, 241, 229), (93, 105, 242), (93, 242, 243), (105, 244, 245), (105, 245, 242), (244, 241, 246), (244, 246, 245), (241, 93, 243), (241, 243, 246), (243, 242, 247), (243, 247, 248), (242, 245, 249), (242, 249, 247), (245, 246, 250), (245, 250, 249), (246, 243, 248), (246, 248, 250), (248, 247, 251), (248, 251, 252), (247, 249, 253), (247, 253, 251), (249, 250, 254), (249, 254, 253), (250, 248, 252), (250, 252, 254), (252, 251, 255), (251, 253, 255), (253, 254, 255), (254, 252, 255), (105, 108, 256), (105, 256, 244), (108, 120, 257), (108, 257, 258), (120, 259, 260), (120, 260, 257), (259, 256, 261), (259, 261, 260), (256, 108, 258), (256, 258, 261), (258, 257, 262), (258, 262, 263), (257, 260, 264), (257, 264, 262), (260, 261, 265), (260, 265, 264), (261, 258, 263), (261, 263, 265), (263, 262, 266), (263, 266, 267), (262, 264, 268), (262, 268, 266), (264, 265, 269), (264, 269, 268), (265, 263, 267), (265, 267, 269), (267, 266, 270), (266, 268, 270), (268, 269, 270), (269, 267, 270), (120, 123, 271), (120, 271, 259), (123, 135, 272), (123, 272, 273), (135, 274, 275), (135, 275, 272), (274, 271, 276), (274, 276, 275), (271, 123, 273), (271, 273, 276), (273, 272, 277), (273, 277, 278), (272, 275, 279), (272, 279, 277), (275, 276, 280), (275, 280, 279), (276, 273, 278), (276, 278, 280), (278, 277, 281), (278, 281, 282), (277, 279, 283), (277, 283, 281), (279, 280, 284), (279, 284, 283), (280, 278, 282), (280, 282, 284), (282, 281, 285), (281, 283, 285), (283, 284, 285), (284, 282, 285), (135, 138, 286), (135, 286, 274), (138, 150, 287), (138, 287, 288), (150, 289, 290), (150, 290, 287), (289, 286, 291), (289, 291, 290), (286, 138, 288), (286, 288, 291), (288, 287, 292), (288, 292, 293), (287, 290, 294), (287, 294, 292), (290, 291, 295), (290, 295, 294), (291, 288, 293), (291, 293, 295), (293, 292, 296), (293, 296, 297), (292, 294, 298), (292, 298, 296), (294, 295, 299), (294, 299, 298), (295, 293, 297), (295, 297, 299), (297, 296, 300), (296, 298, 300), (298, 299, 300), (299, 297, 300), (150, 153, 301), (150, 301, 289), (153, 165, 302), (153, 302, 303), (165, 304, 305), (165, 305, 302), (304, 301, 306), (304, 306, 305), (301, 153, 303), (301, 303, 306), (303, 302, 307), (303, 307, 308), (302, 305, 309), (302, 309, 307), (305, 306, 310), (305, 310, 309), (306, 303, 308), (306, 308, 310), (308, 307, 311), (308, 311, 312), (307, 309, 313), (307, 313, 311), (309, 310, 314), (309, 314, 313), (310, 308, 312), (310, 312, 314), (312, 311, 315), (311, 313, 315), (313, 314, 315), (314, 312, 315), (165, 168, 316), (165, 316, 304), (168, 180, 317), (168, 317, 318), (180, 319, 320), (180, 320, 317), (319, 316, 321), (319, 321, 320), (316, 168, 318), (316, 318, 321), (318, 317, 322), (318, 322, 323), (317, 320, 324), (317, 324, 322), (320, 321, 325), (320, 325, 324), (321, 318, 323), (321, 323, 325), (323, 322, 326), (323, 326, 327), (322, 324, 328), (322, 328, 326), (324, 325, 329), (324, 329, 328), (325, 323, 327), (325, 327, 329), (327, 326, 330), (326, 328, 330), (328, 329, 330), (329, 327, 330), (180, 183, 331), (180, 331, 319), (183, 195, 332), (183, 332, 333), (195, 334, 335), (195, 335, 332), (334, 331, 336), (334, 336, 335), (331, 183, 333), (331, 333, 336), (333, 332, 337), (333, 337, 338), (332, 335, 339), (332, 339, 337), (335, 336, 340), (335, 340, 339), (336, 333, 338), (336, 338, 340), (338, 337, 341), (338, 341, 342), (337, 339, 343), (337, 343, 341), (339, 340, 344), (339, 344, 343), (340, 338, 342), (340, 342, 344), (342, 341, 345), (341, 343, 345), (343, 344, 345), (344, 342, 345), (195, 198, 346), (195, 346, 334), (198, 64, 347), (198, 347, 348), (64, 211, 349), (64, 349, 347), (211, 346, 350), (211, 350, 349), (346, 198, 348), (346, 348, 350), (348, 347, 351), (348, 351, 352), (347, 349, 353), (347, 353, 351), (349, 350, 354), (349, 354, 353), (350, 348, 352), (350, 352, 354), (352, 351, 355), (352, 355, 356), (351, 353, 357), (351, 357, 355), (353, 354, 358), (353, 358, 357), (354, 352, 356), (354, 356, 358), (356, 355, 359), (355, 357, 359), (357, 358, 359), (358, 356, 359), (211, 210, 360), (211, 360, 361), (210, 362, 363), (210, 363, 360), (362, 364, 365), (362, 365, 363), (364, 211, 361), (364, 361, 365), (361, 360, 366), (361, 366, 367), (360, 363, 368), (360, 368, 366), (363, 365, 369), (363, 369, 368), (365, 361, 367), (365, 367, 369), (367, 366, 370), (367, 370, 371), (366, 368, 372), (366, 372, 370), (368, 369, 373), (368, 373, 372), (369, 367, 371), (369, 371, 373), (371, 370, 374), (370, 372, 374), (372, 373, 374), (373, 371, 374), (210, 214, 375), (210, 375, 362), (214, 226, 376), (214, 376, 377), (226, 378, 379), (226, 379, 376), (378, 375, 380), (378, 380, 379), (375, 214, 377), (375, 377, 380), (377, 376, 381), (377, 381, 382), (376, 379, 383), (376, 383, 381), (379, 380, 384), (379, 384, 383), (380, 377, 382), (380, 382, 384), (382, 381, 385), (382, 385, 386), (381, 383, 387), (381, 387, 385), (383, 384, 388), (383, 388, 387), (384, 382, 386), (384, 386, 388), (386, 385, 389), (385, 387, 389), (387, 388, 389), (388, 386, 389), (226, 229, 390), (226, 390, 378), (229, 241, 391), (229, 391, 392), (241, 393, 394), (241, 394, 391), (393, 390, 395), (393, 395, 394), (390, 229, 392), (390, 392, 395), (392, 391, 396), (392, 396, 397), (391, 394, 398), (391, 398, 396), (394, 395, 399), (394, 399, 398), (395, 392, 397), (395, 397, 399), (397, 396, 400), (397, 400, 401), (396, 398, 402), (396, 402, 400), (398, 399, 403), (398, 403, 402), (399, 397, 401), (399, 401, 403), (401, 400, 404), (400, 402, 404), (402, 403, 404), (403, 401, 404), (241, 244, 405), (241, 405, 393), (244, 256, 406), (244, 406, 407), (256, 408, 409), (256, 409, 406), (408, 405, 410), (408, 410, 409), (405, 244, 407), (405, 407, 410), (407, 406, 411), (407, 411, 412), (406, 409, 413), (406, 413, 411), (409, 410, 414), (409, 414, 413), (410, 407, 412), (410, 412, 414), (412, 411, 415), (412, 415, 416), (411, 413, 417), (411, 417, 415), (413, 414, 418), (413, 418, 417), (414, 412, 416), (414, 416, 418), (416, 415, 419), (415, 417, 419), (417, 418, 419), (418, 416, 419), (256, 259, 420), (256, 420, 408), (259, 271, 421), (259, 421, 422), (271, 423, 424), (271, 424, 421), (423, 420, 425), (423, 425, 424), (420, 259, 422), (420, 422, 425), (422, 421, 426), (422, 426, 427), (421, 424, 428), (421, 428, 426), (424, 425, 429), (424, 429, 428), (425, 422, 427), (425, 427, 429), (427, 426, 430), (427, 430, 431), (426, 428, 432), (426, 432, 430), (428, 429, 433), (428, 433, 432), (429, 427, 431), (429, 431, 433), (431, 430, 434), (430, 432, 434), (432, 433, 434), (433, 431, 434), (271, 274, 435), (271, 435, 423), (274, 286, 436), (274, 436, 437), (286, 438, 439), (286, 439, 436), (438, 435, 440), (438, 440, 439), (435, 274, 437), (435, 437, 440), (437, 436, 441), (437, 441, 442), (436, 439, 443), (436, 443, 441), (439, 440, 444), (439, 444, 443), (440, 437, 442), (440, 442, 444), (442, 441, 445), (442, 445, 446), (441, 443, 447), (441, 447, 445), (443, 444, 448), (443, 448, 447), (444, 442, 446), (444, 446, 448), (446, 445, 449), (445, 447, 449), (447, 448, 449), (448, 446, 449), (286, 289, 450), (286, 450, 438), (289, 301, 451), (289, 451, 452), (301, 453, 454), (301, 454, 451), (453, 450, 455), (453, 455, 454), (450, 289, 452), (450, 452, 455), (452, 451, 456), (452, 456, 457), (451, 454, 458), (451, 458, 456), (454, 455, 459), (454, 459, 458), (455, 452, 457), (455, 457, 459), (457, 456, 460), (457, 460, 461), (456, 458, 462), (456, 462, 460), (458, 459, 463), (458, 463, 462), (459, 457, 461), (459, 461, 463), (461, 460, 464), (460, 462, 464), (462, 463, 464), (463, 461, 464), (301, 304, 465), (301, 465, 453), (304, 316, 466), (304, 466, 467), (316, 468, 469), (316, 469, 466), (468, 465, 470), (468, 470, 469), (465, 304, 467), (465, 467, 470), (467, 466, 471), (467, 471, 472), (466, 469, 473), (466, 473, 471), (469, 470, 474), (469, 474, 473), (470, 467, 472), (470, 472, 474), (472, 471, 475), (472, 475, 476), (471, 473, 477), (471, 477, 475), (473, 474, 478), (473, 478, 477), (474, 472, 476), (474, 476, 478), (476, 475, 479), (475, 477, 479), (477, 478, 479), (478, 476, 479), (316, 319, 480), (316, 480, 468), (319, 331, 481), (319, 481, 482), (331, 483, 484), (331, 484, 481), (483, 480, 485), (483, 485, 484), (480, 319, 482), (480, 482, 485), (482, 481, 486), (482, 486, 487), (481, 484, 488), (481, 488, 486), (484, 485, 489), (484, 489, 488), (485, 482, 487), (485, 487, 489), (487, 486, 490), (487, 490, 491), (486, 488, 492), (486, 492, 490), (488, 489, 493), (488, 493, 492), (489, 487, 491), (489, 491, 493), (491, 490, 494), (490, 492, 494), (492, 493, 494), (493, 491, 494), (331, 334, 495), (331, 495, 483), (334, 346, 496), (334, 496, 497), (346, 498, 499), (346, 499, 496), (498, 495, 500), (498, 500, 499), (495, 334, 497), (495, 497, 500), (497, 496, 501), (497, 501, 502), (496, 499, 503), (496, 503, 501), (499, 500, 504), (499, 504, 503), (500, 497, 502), (500, 502, 504), (502, 501, 505), (502, 505, 506), (501, 503, 507), (501, 507, 505), (503, 504, 508), (503, 508, 507), (504, 502, 506), (504, 506, 508), (506, 505, 509), (505, 507, 509), (507, 508, 509), (508, 506, 509), (346, 211, 364), (346, 364, 498), (364, 362, 510), (364, 510, 511), (362, 375, 512), (362, 512, 513), (375, 514, 515), (375, 515, 512), (514, 510, 516), (514, 516, 515), (510, 362, 513), (510, 513, 516), (513, 512, 517), (513, 517, 518), (512, 515, 519), (512, 519, 517), (515, 516, 520), (515, 520, 519), (516, 513, 518), (516, 518, 520), (518, 517, 521), (518, 521, 522), (517, 519, 523), (517, 523, 521), (519, 520, 524), (519, 524, 523), (520, 518, 522), (520, 522, 524), (522, 521, 525), (521, 523, 525), (523, 524, 525), (524, 522, 525), (375, 378, 526), (375, 526, 514), (378, 390, 527), (378, 527, 528), (390, 529, 530), (390, 530, 527), (529, 526, 531), (529, 531, 530), (526, 378, 528), (526, 528, 531), (528, 527, 532), (528, 532, 533), (527, 530, 534), (527, 534, 532), (530, 531, 535), (530, 535, 534), (531, 528, 533), (531, 533, 535), (533, 532, 536), (533, 536, 537), (532, 534, 538), (532, 538, 536), (534, 535, 539), (534, 539, 538), (535, 533, 537), (535, 537, 539), (537, 536, 540), (536, 538, 540), (538, 539, 540), (539, 537, 540), (390, 393, 541), (390, 541, 529), (393, 405, 542), (393, 542, 543), (405, 544, 545), (405, 545, 542), (544, 541, 546), (544, 546, 545), (541, 393, 543), (541, 543, 546), (543, 542, 547), (543, 547, 548), (542, 545, 549), (542, 549, 547), (545, 546, 550), (545, 550, 549), (546, 543, 548), (546, 548, 550), (548, 547, 551), (548, 551, 552), (547, 549, 553), (547, 553, 551), (549, 550, 554), (549, 554, 553), (550, 548, 552), (550, 552, 554), (552, 551, 555), (551, 553, 555), (553, 554, 555), (554, 552, 555), (405, 408, 556), (405, 556, 544), (408, 420, 557), (408, 557, 558), (420, 559, 560), (420, 560, 557), (559, 556, 561), (559, 561, 560), (556, 408, 558), (556, 558, 561), (558, 557, 562), (558, 562, 563), (557, 560, 564), (557, 564, 562), (560, 561, 565), (560, 565, 564), (561, 558, 563), (561, 563, 565), (563, 562, 566), (563, 566, 567), (562, 564, 568), (562, 568, 566), (564, 565, 569), (564, 569, 568), (565, 563, 567), (565, 567, 569), (567, 566, 570), (566, 568, 570), (568, 569, 570), (569, 567, 570), (420, 423, 571), (420, 571, 559), (423, 435, 572), (423, 572, 573), (435, 574, 575), (435, 575, 572), (574, 571, 576), (574, 576, 575), (571, 423, 573), (571, 573, 576), (573, 572, 577), (573, 577, 578), (572, 575, 579), (572, 579, 577), (575, 576, 580), (575, 580, 579), (576, 573, 578), (576, 578, 580), (578, 577, 581), (578, 581, 582), (577, 579, 583), (577, 583, 581), (579, 580, 584), (579, 584, 583), (580, 578, 582), (580, 582, 584), (582, 581, 585), (581, 583, 585), (583, 584, 585), (584, 582, 585), (435, 438, 586), (435, 586, 574), (438, 450, 587), (438, 587, 588), (450, 589, 590), (450, 590, 587), (589, 586, 591), (589, 591, 590), (586, 438, 588), (586, 588, 591), (588, 587, 592), (588, 592, 593), (587, 590, 594), (587, 594, 592), (590, 591, 595), (590, 595, 594), (591, 588, 593), (591, 593, 595), (593, 592, 596), (593, 596, 597), (592, 594, 598), (592, 598, 596), (594, 595, 599), (594, 599, 598), (595, 593, 597), (595, 597, 599), (597, 596, 600), (596, 598, 600), (598, 599, 600), (599, 597, 600), (450, 453, 601), (450, 601, 589), (453, 465, 602), (453, 602, 603), (465, 604, 605), (465, 605, 602), (604, 601, 606), (604, 606, 605), (601, 453, 603), (601, 603, 606), (603, 602, 607), (603, 607, 608), (602, 605, 609), (602, 609, 607), (605, 606, 610), (605, 610, 609), (606, 603, 608), (606, 608, 610), (608, 607, 611), (608, 611, 612), (607, 609, 613), (607, 613, 611), (609, 610, 614), (609, 614, 613), (610, 608, 612), (610, 612, 614), (612, 611, 615), (611, 613, 615), (613, 614, 615), (614, 612, 615), (465, 468, 616), (465, 616, 604), (468, 480, 617), (468, 617, 618), (480, 619, 620), (480, 620, 617), (619, 616, 621), (619, 621, 620), (616, 468, 618), (616, 618, 621), (618, 617, 622), (618, 622, 623), (617, 620, 624), (617, 624, 622), (620, 621, 625), (620, 625, 624), (621, 618, 623), (621, 623, 625), (623, 622, 626), (623, 626, 627), (622, 624, 628), (622, 628, 626), (624, 625, 629), (624, 629, 628), (625, 623, 627), (625, 627, 629), (627, 626, 630), (626, 628, 630), (628, 629, 630), (629, 627, 630), (480, 483, 631), (480, 631, 619), (483, 495, 632), (483, 632, 633), (495, 634, 635), (495, 635, 632), (634, 631, 636), (634, 636, 635), (631, 483, 633), (631, 633, 636), (633, 632, 637), (633, 637, 638), (632, 635, 639), (632, 639, 637), (635, 636, 640), (635, 640, 639), (636, 633, 638), (636, 638, 640), (638, 637, 641), (638, 641, 642), (637, 639, 643), (637, 643, 641), (639, 640, 644), (639, 644, 643), (640, 638, 642), (640, 642, 644), (642, 641, 645), (641, 643, 645), (643, 644, 645), (644, 642, 645), (495, 498, 646), (495, 646, 634), (498, 364, 647), (498, 647, 648), (364, 511, 649), (364, 649, 647), (511, 646, 650), (511, 650, 649), (646, 498, 648), (646, 648, 650), (648, 647, 651), (648, 651, 652), (647, 649, 653), (647, 653, 651), (649, 650, 654), (649, 654, 653), (650, 648, 652), (650, 652, 654), (652, 651, 655), (652, 655, 656), (651, 653, 657), (651, 657, 655), (653, 654, 658), (653, 658, 657), (654, 652, 656), (654, 656, 658), (656, 655, 659), (655, 657, 659), (657, 658, 659), (658, 656, 659), (511, 510, 660), (510, 514, 660), (514, 526, 660), (526, 529, 660), (529, 541, 660), (541, 544, 660), (544, 556, 660), (556, 559, 660), (559, 571, 660), (571, 574, 660), (574, 586, 660), (586, 589, 660), (589, 601, 660), (601, 604, 660), (604, 616, 660), (616, 619, 660), (619, 631, 660), (631, 634, 660), (634, 646, 660), (646, 511, 660), (0, 661, 662), (0, 662, 1), (661, 663, 664), (661, 664, 662), (663, 665, 664), (1, 662, 666), (1, 666, 4), (662, 664, 667), (662, 667, 666), (664, 665, 667), (4, 666, 668), (4, 668, 6), (666, 667, 669), (666, 669, 668), (667, 665, 669), (6, 668, 670), (6, 670, 8), (668, 669, 671), (668, 671, 670), (669, 665, 671), (8, 670, 672), (8, 672, 10), (670, 671, 673), (670, 673, 672), (671, 665, 673), (10, 672, 674), (10, 674, 12), (672, 673, 675), (672, 675, 674), (673, 665, 675), (12, 674, 676), (12, 676, 14), (674, 675, 677), (674, 677, 676), (675, 665, 677), (14, 676, 678), (14, 678, 16), (676, 677, 679), (676, 679, 678), (677, 665, 679), (16, 678, 680), (16, 680, 18), (678, 679, 681), (678, 681, 680), (679, 665, 681), (18, 680, 682), (18, 682, 20), (680, 681, 683), (680, 683, 682), (681, 665, 683), (20, 682, 684), (20, 684, 22), (682, 683, 685), (682, 685, 684), (683, 665, 685), (22, 684, 686), (22, 686, 24), (684, 685, 687), (684, 687, 686), (685, 665, 687), (24, 686, 688), (24, 688, 26), (686, 687, 689), (686, 689, 688), (687, 665, 689), (26, 688, 690), (26, 690, 28), (688, 689, 691), (688, 691, 690), (689, 665, 691), (28, 690, 692), (28, 692, 30), (690, 691, 693), (690, 693, 692), (691, 665, 693), (30, 692, 694), (30, 694, 32), (692, 693, 695), (692, 695, 694), (693, 665, 695), (32, 694, 696), (32, 696, 34), (694, 695, 697), (694, 697, 696), (695, 665, 697), (34, 696, 698), (34, 698, 36), (696, 697, 699), (696, 699, 698), (697, 665, 699), (36, 698, 700), (36, 700, 38), (698, 699, 701), (698, 701, 700), (699, 665, 701), (38, 700, 661), (38, 661, 0), (700, 701, 663), (700, 663, 661), (701, 665, 663)])
me_wholeroundedtestoralrecessandradialspines.polygons.foreach_set('material_index', [2, 2, 2, 2, 2, 2, 2, 2, 2, 2, 2, 2, 2, 2, 2, 2, 2, 2, 2, 2, 2, 2, 2, 2, 2, 2, 2, 2, 2, 2, 2, 2, 2, 2, 2, 2, 2, 2, 2, 2, 0, 0, 0, 0, 0, 0, 0, 0, 0, 0, 0, 0, 0, 0, 0, 0, 0, 0, 0, 0, 0, 0, 0, 0, 0, 0, 0, 0, 0, 0, 0, 0, 0, 0, 0, 0, 0, 0, 0, 0, 1, 1, 1, 1, 1, 1, 1, 1, 1, 1, 1, 1, 1, 1, 1, 1, 1, 1, 1, 1, 1, 1, 1, 1, 1, 1, 1, 1, 0, 0, 1, 1, 1, 1, 1, 1, 1, 1, 1, 1, 1, 1, 1, 1, 1, 1, 1, 1, 1, 1, 1, 1, 1, 1, 1, 1, 1, 1, 0, 0, 1, 1, 1, 1, 1, 1, 1, 1, 1, 1, 1, 1, 1, 1, 1, 1, 1, 1, 1, 1, 1, 1, 1, 1, 1, 1, 1, 1, 0, 0, 1, 1, 1, 1, 1, 1, 1, 1, 1, 1, 1, 1, 1, 1, 1, 1, 1, 1, 1, 1, 1, 1, 1, 1, 1, 1, 1, 1, 0, 0, 1, 1, 1, 1, 1, 1, 1, 1, 1, 1, 1, 1, 1, 1, 1, 1, 1, 1, 1, 1, 1, 1, 1, 1, 1, 1, 1, 1, 0, 0, 1, 1, 1, 1, 1, 1, 1, 1, 1, 1, 1, 1, 1, 1, 1, 1, 1, 1, 1, 1, 1, 1, 1, 1, 1, 1, 1, 1, 0, 0, 1, 1, 1, 1, 1, 1, 1, 1, 1, 1, 1, 1, 1, 1, 1, 1, 1, 1, 1, 1, 1, 1, 1, 1, 1, 1, 1, 1, 0, 0, 1, 1, 1, 1, 1, 1, 1, 1, 1, 1, 1, 1, 1, 1, 1, 1, 1, 1, 1, 1, 1, 1, 1, 1, 1, 1, 1, 1, 0, 0, 1, 1, 1, 1, 1, 1, 1, 1, 1, 1, 1, 1, 1, 1, 1, 1, 1, 1, 1, 1, 1, 1, 1, 1, 1, 1, 1, 1, 0, 0, 1, 1, 1, 1, 1, 1, 1, 1, 1, 1, 1, 1, 1, 1, 1, 1, 1, 1, 1, 1, 1, 1, 1, 1, 1, 1, 1, 1, 0, 0, 0, 0, 1, 1, 1, 1, 1, 1, 1, 1, 1, 1, 1, 1, 1, 1, 1, 1, 1, 1, 1, 1, 1, 1, 1, 1, 1, 1, 1, 1, 0, 0, 1, 1, 1, 1, 1, 1, 1, 1, 1, 1, 1, 1, 1, 1, 1, 1, 1, 1, 1, 1, 1, 1, 1, 1, 1, 1, 1, 1, 0, 0, 1, 1, 1, 1, 1, 1, 1, 1, 1, 1, 1, 1, 1, 1, 1, 1, 1, 1, 1, 1, 1, 1, 1, 1, 1, 1, 1, 1, 0, 0, 1, 1, 1, 1, 1, 1, 1, 1, 1, 1, 1, 1, 1, 1, 1, 1, 1, 1, 1, 1, 1, 1, 1, 1, 1, 1, 1, 1, 0, 0, 1, 1, 1, 1, 1, 1, 1, 1, 1, 1, 1, 1, 1, 1, 1, 1, 1, 1, 1, 1, 1, 1, 1, 1, 1, 1, 1, 1, 0, 0, 1, 1, 1, 1, 1, 1, 1, 1, 1, 1, 1, 1, 1, 1, 1, 1, 1, 1, 1, 1, 1, 1, 1, 1, 1, 1, 1, 1, 0, 0, 1, 1, 1, 1, 1, 1, 1, 1, 1, 1, 1, 1, 1, 1, 1, 1, 1, 1, 1, 1, 1, 1, 1, 1, 1, 1, 1, 1, 0, 0, 1, 1, 1, 1, 1, 1, 1, 1, 1, 1, 1, 1, 1, 1, 1, 1, 1, 1, 1, 1, 1, 1, 1, 1, 1, 1, 1, 1, 0, 0, 1, 1, 1, 1, 1, 1, 1, 1, 1, 1, 1, 1, 1, 1, 1, 1, 1, 1, 1, 1, 1, 1, 1, 1, 1, 1, 1, 1, 0, 0, 1, 1, 1, 1, 1, 1, 1, 1, 1, 1, 1, 1, 1, 1, 1, 1, 1, 1, 1, 1, 1, 1, 1, 1, 1, 1, 1, 1, 1, 1, 1, 1, 1, 1, 1, 1, 1, 1, 1, 1, 1, 1, 1, 1, 1, 1, 1, 1, 1, 1, 1, 1, 1, 1, 1, 1, 0, 0, 1, 1, 1, 1, 1, 1, 1, 1, 1, 1, 1, 1, 1, 1, 1, 1, 1, 1, 1, 1, 1, 1, 1, 1, 1, 1, 1, 1, 0, 0, 1, 1, 1, 1, 1, 1, 1, 1, 1, 1, 1, 1, 1, 1, 1, 1, 1, 1, 1, 1, 1, 1, 1, 1, 1, 1, 1, 1, 0, 0, 1, 1, 1, 1, 1, 1, 1, 1, 1, 1, 1, 1, 1, 1, 1, 1, 1, 1, 1, 1, 1, 1, 1, 1, 1, 1, 1, 1, 0, 0, 1, 1, 1, 1, 1, 1, 1, 1, 1, 1, 1, 1, 1, 1, 1, 1, 1, 1, 1, 1, 1, 1, 1, 1, 1, 1, 1, 1, 0, 0, 1, 1, 1, 1, 1, 1, 1, 1, 1, 1, 1, 1, 1, 1, 1, 1, 1, 1, 1, 1, 1, 1, 1, 1, 1, 1, 1, 1, 0, 0, 1, 1, 1, 1, 1, 1, 1, 1, 1, 1, 1, 1, 1, 1, 1, 1, 1, 1, 1, 1, 1, 1, 1, 1, 1, 1, 1, 1, 0, 0, 1, 1, 1, 1, 1, 1, 1, 1, 1, 1, 1, 1, 1, 1, 1, 1, 1, 1, 1, 1, 1, 1, 1, 1, 1, 1, 1, 1, 0, 0, 1, 1, 1, 1, 1, 1, 1, 1, 1, 1, 1, 1, 1, 1, 1, 1, 1, 1, 1, 1, 1, 1, 1, 1, 1, 1, 1, 1, 0, 0, 1, 1, 1, 1, 1, 1, 1, 1, 1, 1, 1, 1, 1, 1, 1, 1, 1, 1, 1, 1, 1, 1, 1, 1, 1, 1, 1, 1, 0, 0, 0, 0, 1, 1, 1, 1, 1, 1, 1, 1, 1, 1, 1, 1, 1, 1, 1, 1, 1, 1, 1, 1, 1, 1, 1, 1, 1, 1, 1, 1, 0, 0, 1, 1, 1, 1, 1, 1, 1, 1, 1, 1, 1, 1, 1, 1, 1, 1, 1, 1, 1, 1, 1, 1, 1, 1, 1, 1, 1, 1, 0, 0, 1, 1, 1, 1, 1, 1, 1, 1, 1, 1, 1, 1, 1, 1, 1, 1, 1, 1, 1, 1, 1, 1, 1, 1, 1, 1, 1, 1, 0, 0, 1, 1, 1, 1, 1, 1, 1, 1, 1, 1, 1, 1, 1, 1, 1, 1, 1, 1, 1, 1, 1, 1, 1, 1, 1, 1, 1, 1, 0, 0, 1, 1, 1, 1, 1, 1, 1, 1, 1, 1, 1, 1, 1, 1, 1, 1, 1, 1, 1, 1, 1, 1, 1, 1, 1, 1, 1, 1, 0, 0, 1, 1, 1, 1, 1, 1, 1, 1, 1, 1, 1, 1, 1, 1, 1, 1, 1, 1, 1, 1, 1, 1, 1, 1, 1, 1, 1, 1, 0, 0, 1, 1, 1, 1, 1, 1, 1, 1, 1, 1, 1, 1, 1, 1, 1, 1, 1, 1, 1, 1, 1, 1, 1, 1, 1, 1, 1, 1, 0, 0, 1, 1, 1, 1, 1, 1, 1, 1, 1, 1, 1, 1, 1, 1, 1, 1, 1, 1, 1, 1, 1, 1, 1, 1, 1, 1, 1, 1, 0, 0, 1, 1, 1, 1, 1, 1, 1, 1, 1, 1, 1, 1, 1, 1, 1, 1, 1, 1, 1, 1, 1, 1, 1, 1, 1, 1, 1, 1, 0, 0, 1, 1, 1, 1, 1, 1, 1, 1, 1, 1, 1, 1, 1, 1, 1, 1, 1, 1, 1, 1, 1, 1, 1, 1, 1, 1, 1, 1, 0, 0, 0, 0, 0, 0, 0, 0, 0, 0, 0, 0, 0, 0, 0, 0, 0, 0, 0, 0, 2, 2, 3, 3, 3, 2, 2, 3, 3, 3, 2, 2, 3, 3, 3, 2, 2, 3, 3, 3, 2, 2, 3, 3, 3, 2, 2, 3, 3, 3, 2, 2, 3, 3, 3, 2, 2, 3, 3, 3, 2, 2, 3, 3, 3, 2, 2, 3, 3, 3, 2, 2, 3, 3, 3, 2, 2, 3, 3, 3, 2, 2, 3, 3, 3, 2, 2, 3, 3, 3, 2, 2, 3, 3, 3, 2, 2, 3, 3, 3, 2, 2, 3, 3, 3, 2, 2, 3, 3, 3, 2, 2, 3, 3, 3, 2, 2, 3, 3, 3])
me_wholeroundedtestoralrecessandradialspines.materials.append(mat_testmutedplum)
me_wholeroundedtestoralrecessandradialspines.materials.append(mat_slenderspinesbrownplum)
me_wholeroundedtestoralrecessandradialspines.materials.append(mat_oralundersidemuted)
me_wholeroundedtestoralrecessandradialspines.materials.append(mat_smalloralcavitydark)
me_wholeroundedtestoralrecessandradialspines.update()

# ---- objects
ob_onewholeradialurchin = bpy.data.objects.new('OneWholeRadialUrchin', None)
ob_wholeroundedtestoralrecessandradialspines = bpy.data.objects.new('WholeRoundedTestOralRecessAndRadialSpines', me_wholeroundedtestoralrecessandradialspines)

# ---- transforms, parenting, visibility, modifiers, constraints
ob_onewholeradialurchin.location = (0.0, 0.0, 0.0)
ob_wholeroundedtestoralrecessandradialspines.parent = ob_onewholeradialurchin
ob_wholeroundedtestoralrecessandradialspines.location = (0.0, 0.0, 0.0)

# ---- collection membership
scene.collection.objects.link(ob_onewholeradialurchin)
scene.collection.objects.link(ob_wholeroundedtestoralrecessandradialspines)

# ---- scene / render settings (as saved in the file)
scene.frame_start = 1; scene.frame_end = 250; scene.frame_set(1)
scene.render.engine = 'CYCLES'
scene.render.use_compositing = False
scene.cycles.use_denoising = False
scene.cycles.samples = 128
scene.cycles.use_adaptive_sampling = False
scene.cycles.seed = 17
bpy.context.view_layer.update()

# ---- added for rendering (the .blend has no active camera and no usable light): camera, sun
cam_auto = bpy.data.cameras.new('AutoCamera')
cam_auto.lens = 50.0
cam_auto.sensor_width = 36.0
cam_auto.clip_end = 1000.0
ob_auto_camera = bpy.data.objects.new('AutoCamera', cam_auto)
scene.collection.objects.link(ob_auto_camera)
ob_auto_camera.location = (1.5723, -1.88677, 1.63894)
ob_auto_camera.rotation_euler = (1.09748, -7.21219e-08, 0.694738)
scene.camera = ob_auto_camera
light_auto_sun = bpy.data.lights.new('AutoSun', 'SUN')
light_auto_sun.energy = 3.0
light_auto_sun.angle = 0.0523599
ob_auto_sun = bpy.data.objects.new('AutoSun', light_auto_sun)
scene.collection.objects.link(ob_auto_sun)
ob_auto_sun.rotation_euler = (0.872665, 0.174533, 0.523599)
bpy.context.view_layer.update()
